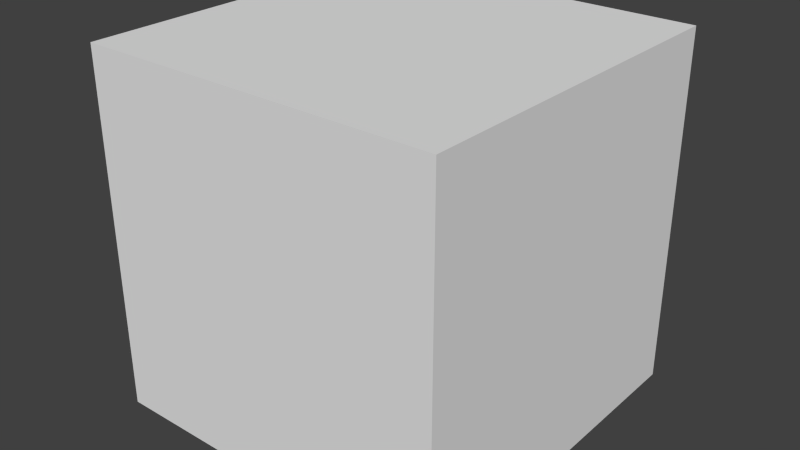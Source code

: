 # Source: box.blend  (saved by Blender 2.73.0; exported with 4.5.12 LTS)
import bpy
from mathutils import Matrix  # noqa: F401  (used for matrix-valued properties, if any)

bpy.ops.wm.read_factory_settings(use_empty=True)
scene = bpy.context.scene
scene.name = 'Scene'

# ---- collections
col_collection_1 = bpy.data.collections.new('Collection 1'); scene.collection.children.link(col_collection_1)

# ---- materials (node trees are filled in below, after node groups)
mat_material = bpy.data.materials.new('Material')
mat_material.alpha_threshold = 0.0
mat_material.use_transparent_shadow = False
mat_material.roughness = 0.5
mat_material.line_color = (0.0, 0.0, 0.0, 1.0)

# ---- material node trees

# ---- world
world_world = bpy.data.worlds.new('World'); scene.world = world_world
world_world.color = (0.05088, 0.05088, 0.05088)
world_world.use_sun_shadow = False
world_world.sun_shadow_jitter_overblur = 0.0
world_world.cycles.sampling_method = 'MANUAL'
world_world.cycles.sample_map_resolution = 256

# ---- meshes
me_cube = bpy.data.meshes.new('Cube')
me_cube.from_pydata([(1.0, 1.0, 0.0), (1.0, -1.0, 0.0), (-1.0, -1.0, 0.0), (-0.7932, -0.7932, 0.0), (0.7932, -0.7932, 0.0), (0.7932, 0.7932, 0.0), (-0.7932, 0.7932, 0.0), (-1.0, 1.0, 0.0), (1.0, 1.0, 2.0), (-1.0, 1.0, 2.0), (1.0, -1.0, 2.0), (-1.0, -1.0, 2.0), (-0.7932, 0.7932, 1.793), (-0.7932, -0.7932, 1.793), (0.7932, -0.7932, 1.793), (0.7932, 0.7932, 1.793)], [], [(0, 1, 2, 3, 4, 5), (0, 5, 6, 3, 2, 7), (8, 0, 7, 9), (0, 8, 10, 1), (1, 10, 11, 2), (2, 11, 9, 7), (8, 9, 11, 10), (3, 6, 12, 13), (4, 3, 13, 14), (14, 13, 12, 15), (6, 5, 15, 12), (5, 4, 14, 15)])
_uv = me_cube.uv_layers.new(name='UVMap')
_uv.uv.foreach_set('vector', [1.662e-08, 0.6667, 0.2788, 0.6667, 0.2788, 1.0, 0.25, 0.9655, 0.25, 0.7011, 0.02882, 0.7011, 1.662e-08, 0.6667, 0.02882, 0.7011, 0.02882, 0.9655, 0.25, 0.9655, 0.2788, 1.0, 0.0, 1.0, 0.2788, 0.3333, 0.5576, 0.3333, 0.5576, 0.6667, 0.2788, 0.6667, 0.5576, 0.3333, 0.2788, 0.3333, 0.2788, 0.0, 0.5576, 6.954e-08, 0.0, 0.0, 0.2788, 1.192e-07, 0.2788, 0.3333, 0.0, 0.3333, 0.2788, 0.6667, 1.662e-08, 0.6667, 0.0, 0.3333, 0.2788, 0.3333, 0.8365, 0.0, 0.8365, 0.3333, 0.5576, 0.3333, 0.5576, 7.947e-08, 0.7788, 0.3333, 1.0, 0.3333, 1.0, 0.6322, 0.7788, 0.6322, 0.2788, 0.6667, 0.5, 0.6667, 0.5, 0.9655, 0.2788, 0.9655, 1.0, 0.6322, 1.0, 0.8966, 0.7788, 0.8966, 0.7788, 0.6322, 0.7788, 0.9311, 0.5576, 0.9311, 0.5576, 0.6322, 0.7788, 0.6322, 0.5576, 0.3333, 0.7788, 0.3333, 0.7788, 0.6322, 0.5576, 0.6322])
me_cube.materials.append(mat_material)
me_cube.use_remesh_preserve_volume = False
me_cube.use_remesh_preserve_attributes = False
me_cube.use_mirror_vertex_groups = False
me_cube.update()

# ---- objects
ob_cube = bpy.data.objects.new('Cube', me_cube)

# ---- transforms, parenting, visibility, modifiers, constraints
ob_cube.location = (0.0, 0.0, 0.0)
ob_cube.lock_rotations_4d = False
ob_cube.empty_display_type = 'ARROWS'
ob_cube.lineart.crease_threshold = 0.0

# ---- collection membership
col_collection_1.objects.link(ob_cube)

# ---- scene / render settings (as saved in the file)
scene.frame_start = 1; scene.frame_end = 250; scene.frame_set(1)
scene.render.engine = 'BLENDER_EEVEE_NEXT'
scene.render.resolution_percentage = 50
scene.render.dither_intensity = 0.0
scene.cycles.use_denoising = False
scene.cycles.samples = 10
scene.cycles.sampling_pattern = 'TABULATED_SOBOL'
scene.cycles.light_sampling_threshold = 0.0
scene.cycles.use_adaptive_sampling = False
scene.cycles.use_light_tree = False
scene.cycles.blur_glossy = 0.0
scene.cycles.pixel_filter_type = 'GAUSSIAN'
scene.cycles.sample_clamp_indirect = 0.0
scene.view_settings.view_transform = 'Standard'
bpy.context.view_layer.update()

# ---- added for rendering (the .blend has no active camera and no usable light): camera, sun
cam_auto = bpy.data.cameras.new('AutoCamera')
cam_auto.lens = 50.0
cam_auto.sensor_width = 36.0
cam_auto.clip_end = 1000.0
ob_auto_camera = bpy.data.objects.new('AutoCamera', cam_auto)
scene.collection.objects.link(ob_auto_camera)
ob_auto_camera.location = (3.20507, -3.84609, 3.56406)
ob_auto_camera.rotation_euler = (1.09748, -7.21219e-08, 0.694738)
scene.camera = ob_auto_camera
light_auto_sun = bpy.data.lights.new('AutoSun', 'SUN')
light_auto_sun.energy = 3.0
light_auto_sun.angle = 0.0523599
ob_auto_sun = bpy.data.objects.new('AutoSun', light_auto_sun)
scene.collection.objects.link(ob_auto_sun)
ob_auto_sun.rotation_euler = (0.872665, 0.174533, 0.523599)
bpy.context.view_layer.update()
